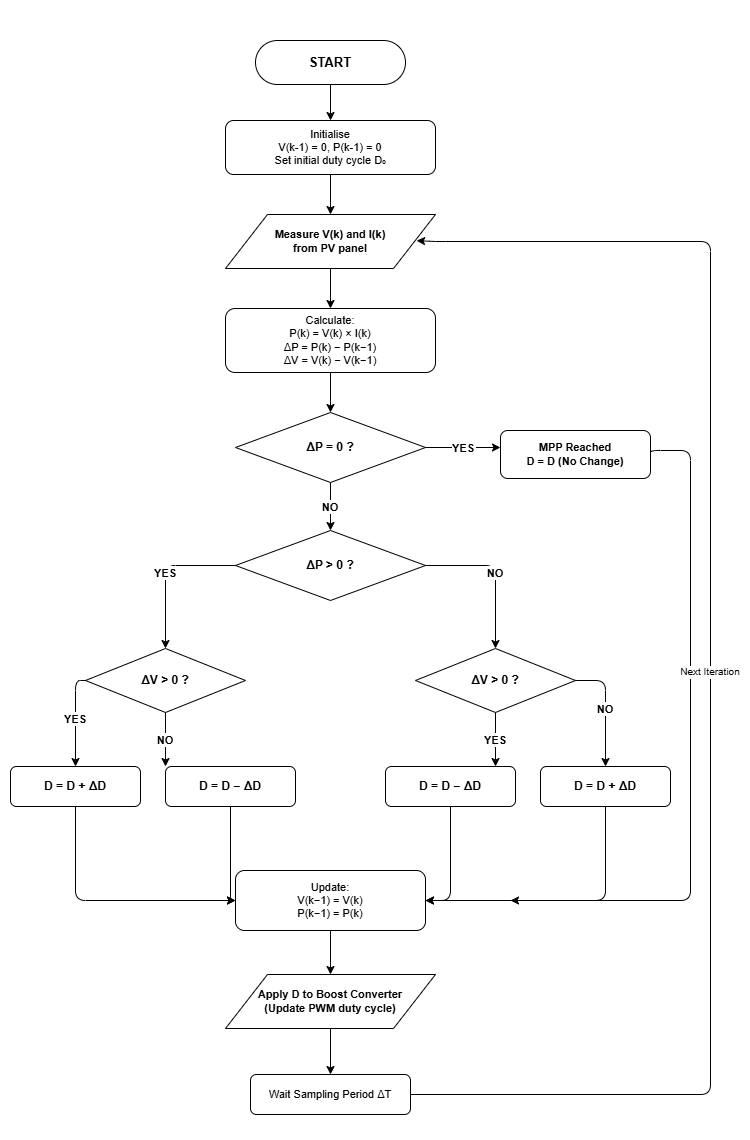

The diagram above was exported from draw.io. Its source (the exported page's mxGraphModel, read from the mxfile embedded in the PNG):
<mxGraphModel dx="786" dy="497" grid="1" gridSize="10" guides="1" tooltips="1" connect="1" arrows="1" fold="1" page="1" pageScale="1" pageWidth="850" pageHeight="1100" math="0" shadow="0">
  <root>
    <mxCell id="0" />
    <mxCell id="1" parent="0" />
    <mxCell id="FlMAJZKToSAoj1fcgdbo-39" parent="1" style="rounded=0;whiteSpace=wrap;html=1;movable=1;resizable=1;rotatable=1;deletable=1;editable=1;locked=0;connectable=1;strokeColor=none;opacity=0;" value="" vertex="1">
      <mxGeometry height="1140" width="750" y="680" as="geometry" />
    </mxCell>
    <mxCell id="FlMAJZKToSAoj1fcgdbo-2" parent="1" style="rounded=1;whiteSpace=wrap;html=1;fontSize=13;fontStyle=1;arcSize=50;fontColor=light-dark(#000000,#000000);" value="START" vertex="1">
      <mxGeometry height="44" width="150" x="255" y="720" as="geometry" />
    </mxCell>
    <mxCell id="FlMAJZKToSAoj1fcgdbo-3" parent="1" style="rounded=1;whiteSpace=wrap;html=1;fontSize=11;fontColor=light-dark(#000000,#000000);" value="Initialise&lt;br&gt;V(k-1) = 0,  P(k-1) = 0&lt;br&gt;Set initial duty cycle D₀" vertex="1">
      <mxGeometry height="54" width="210" x="225" y="800" as="geometry" />
    </mxCell>
    <mxCell id="FlMAJZKToSAoj1fcgdbo-4" parent="1" style="shape=parallelogram;whiteSpace=wrap;html=1;fontSize=11;fontStyle=1;fontColor=light-dark(#000000,#000000);" value="Measure V(k) and I(k)&lt;br&gt;from PV panel" vertex="1">
      <mxGeometry height="54" width="210" x="225" y="894" as="geometry" />
    </mxCell>
    <mxCell id="FlMAJZKToSAoj1fcgdbo-5" parent="1" style="rounded=1;whiteSpace=wrap;html=1;fontSize=11;fontColor=light-dark(#000000,#000000);" value="Calculate:&lt;br&gt;P(k) = V(k) × I(k)&lt;br&gt;ΔP = P(k) − P(k−1)&lt;br&gt;ΔV = V(k) − V(k−1)" vertex="1">
      <mxGeometry height="64" width="210" x="225" y="988" as="geometry" />
    </mxCell>
    <mxCell id="FlMAJZKToSAoj1fcgdbo-6" parent="1" style="rhombus;whiteSpace=wrap;html=1;fontSize=12;fontStyle=1;fontColor=light-dark(#000000,#000000);" value="ΔP = 0 ?" vertex="1">
      <mxGeometry height="70" width="190" x="235" y="1092" as="geometry" />
    </mxCell>
    <mxCell id="FlMAJZKToSAoj1fcgdbo-7" parent="1" style="rhombus;whiteSpace=wrap;html=1;fontSize=12;fontStyle=1;fontColor=light-dark(#000000,#000000);" value="ΔP &amp;gt; 0 ?" vertex="1">
      <mxGeometry height="70" width="190" x="235" y="1210" as="geometry" />
    </mxCell>
    <mxCell id="FlMAJZKToSAoj1fcgdbo-8" parent="1" style="rhombus;whiteSpace=wrap;html=1;fontSize=12;fontStyle=1;fontColor=light-dark(#000000,#000000);" value="ΔV &amp;gt; 0 ?" vertex="1">
      <mxGeometry height="64" width="160" x="85" y="1328" as="geometry" />
    </mxCell>
    <mxCell id="FlMAJZKToSAoj1fcgdbo-9" parent="1" style="rhombus;whiteSpace=wrap;html=1;fontSize=12;fontStyle=1;fontColor=light-dark(#000000,#000000);" value="ΔV &amp;gt; 0 ?" vertex="1">
      <mxGeometry height="64" width="160" x="415" y="1328" as="geometry" />
    </mxCell>
    <mxCell id="FlMAJZKToSAoj1fcgdbo-10" parent="1" style="rounded=1;whiteSpace=wrap;html=1;fontSize=12;fontStyle=1;fontColor=light-dark(#000000,#000000);" value="D = D + ΔD" vertex="1">
      <mxGeometry height="40" width="130" x="10" y="1446" as="geometry" />
    </mxCell>
    <mxCell id="FlMAJZKToSAoj1fcgdbo-11" parent="1" style="rounded=1;whiteSpace=wrap;html=1;fontSize=12;fontStyle=1;fontColor=light-dark(#000000,#000000);" value="D = D − ΔD" vertex="1">
      <mxGeometry height="40" width="130" x="165" y="1446" as="geometry" />
    </mxCell>
    <mxCell id="FlMAJZKToSAoj1fcgdbo-12" parent="1" style="rounded=1;whiteSpace=wrap;html=1;fontSize=12;fontStyle=1;fontColor=light-dark(#000000,#000000);" value="D = D − ΔD" vertex="1">
      <mxGeometry height="40" width="130" x="385" y="1446" as="geometry" />
    </mxCell>
    <mxCell id="FlMAJZKToSAoj1fcgdbo-13" parent="1" style="rounded=1;whiteSpace=wrap;html=1;fontSize=12;fontStyle=1;fontColor=light-dark(#000000,#000000);" value="D = D + ΔD" vertex="1">
      <mxGeometry height="40" width="130" x="540" y="1446" as="geometry" />
    </mxCell>
    <mxCell id="FlMAJZKToSAoj1fcgdbo-14" parent="1" style="rounded=1;whiteSpace=wrap;html=1;fontSize=11;fontStyle=1;fontColor=light-dark(#000000,#000000);" value="MPP Reached&lt;br&gt;D = D (No Change)" vertex="1">
      <mxGeometry height="48" width="150" x="500" y="1110" as="geometry" />
    </mxCell>
    <mxCell id="FlMAJZKToSAoj1fcgdbo-15" parent="1" style="rounded=1;whiteSpace=wrap;html=1;fontSize=11;fontColor=light-dark(#000000,#000000);" value="Update:&lt;br&gt;V(k−1) = V(k)&lt;br&gt;P(k−1) = P(k)" vertex="1">
      <mxGeometry height="60" width="190" x="235" y="1550" as="geometry" />
    </mxCell>
    <mxCell id="FlMAJZKToSAoj1fcgdbo-16" parent="1" style="shape=parallelogram;whiteSpace=wrap;html=1;fontSize=11;fontStyle=1;fontColor=light-dark(#000000,#000000);" value="Apply D to Boost Converter&lt;br&gt;(Update PWM duty cycle)" vertex="1">
      <mxGeometry height="54" width="210" x="225" y="1654" as="geometry" />
    </mxCell>
    <mxCell id="FlMAJZKToSAoj1fcgdbo-17" parent="1" style="rounded=1;whiteSpace=wrap;html=1;fontSize=11;fontColor=light-dark(#000000,#000000);" value="Wait Sampling Period ΔT" vertex="1">
      <mxGeometry height="40" width="160" x="250" y="1754" as="geometry" />
    </mxCell>
    <mxCell id="FlMAJZKToSAoj1fcgdbo-18" edge="1" parent="1" source="FlMAJZKToSAoj1fcgdbo-2" style="edgeStyle=orthogonalEdgeStyle;fontColor=light-dark(#000000,#000000);" target="FlMAJZKToSAoj1fcgdbo-3">
      <mxGeometry relative="1" as="geometry" />
    </mxCell>
    <mxCell id="FlMAJZKToSAoj1fcgdbo-19" edge="1" parent="1" source="FlMAJZKToSAoj1fcgdbo-3" style="edgeStyle=orthogonalEdgeStyle;fontColor=light-dark(#000000,#000000);" target="FlMAJZKToSAoj1fcgdbo-4">
      <mxGeometry relative="1" as="geometry" />
    </mxCell>
    <mxCell id="FlMAJZKToSAoj1fcgdbo-20" edge="1" parent="1" source="FlMAJZKToSAoj1fcgdbo-4" style="edgeStyle=orthogonalEdgeStyle;fontColor=light-dark(#000000,#000000);" target="FlMAJZKToSAoj1fcgdbo-5">
      <mxGeometry relative="1" as="geometry" />
    </mxCell>
    <mxCell id="FlMAJZKToSAoj1fcgdbo-21" edge="1" parent="1" source="FlMAJZKToSAoj1fcgdbo-5" style="edgeStyle=orthogonalEdgeStyle;fontColor=light-dark(#000000,#000000);" target="FlMAJZKToSAoj1fcgdbo-6">
      <mxGeometry relative="1" as="geometry" />
    </mxCell>
    <mxCell id="FlMAJZKToSAoj1fcgdbo-22" edge="1" parent="1" source="FlMAJZKToSAoj1fcgdbo-6" style="edgeStyle=orthogonalEdgeStyle;fontSize=11;fontStyle=1;fontColor=light-dark(#000000,#000000);" target="FlMAJZKToSAoj1fcgdbo-14" value="YES">
      <mxGeometry relative="1" as="geometry">
        <Array as="points">
          <mxPoint x="425" y="1127" />
          <mxPoint x="500" y="1127" />
        </Array>
      </mxGeometry>
    </mxCell>
    <mxCell id="FlMAJZKToSAoj1fcgdbo-23" edge="1" parent="1" source="FlMAJZKToSAoj1fcgdbo-6" style="edgeStyle=orthogonalEdgeStyle;fontSize=11;fontStyle=1;fontColor=light-dark(#000000,#000000);" target="FlMAJZKToSAoj1fcgdbo-7" value="NO">
      <mxGeometry relative="1" as="geometry" />
    </mxCell>
    <mxCell id="FlMAJZKToSAoj1fcgdbo-24" edge="1" parent="1" source="FlMAJZKToSAoj1fcgdbo-7" style="edgeStyle=orthogonalEdgeStyle;fontSize=11;fontStyle=1;fontColor=light-dark(#000000,#000000);" target="FlMAJZKToSAoj1fcgdbo-8" value="YES">
      <mxGeometry relative="1" as="geometry">
        <Array as="points">
          <mxPoint x="235" y="1245" />
          <mxPoint x="165" y="1245" />
          <mxPoint x="165" y="1360" />
        </Array>
      </mxGeometry>
    </mxCell>
    <mxCell id="FlMAJZKToSAoj1fcgdbo-25" edge="1" parent="1" source="FlMAJZKToSAoj1fcgdbo-7" style="edgeStyle=orthogonalEdgeStyle;fontSize=11;fontStyle=1;fontColor=light-dark(#000000,#000000);" target="FlMAJZKToSAoj1fcgdbo-9" value="NO">
      <mxGeometry relative="1" as="geometry">
        <Array as="points">
          <mxPoint x="425" y="1245" />
          <mxPoint x="495" y="1245" />
          <mxPoint x="495" y="1360" />
        </Array>
      </mxGeometry>
    </mxCell>
    <mxCell id="FlMAJZKToSAoj1fcgdbo-26" edge="1" parent="1" source="FlMAJZKToSAoj1fcgdbo-8" style="edgeStyle=orthogonalEdgeStyle;fontSize=11;fontStyle=1;fontColor=light-dark(#000000,#000000);" target="FlMAJZKToSAoj1fcgdbo-10" value="YES">
      <mxGeometry relative="1" as="geometry">
        <Array as="points">
          <mxPoint x="85" y="1360" />
          <mxPoint x="75" y="1360" />
          <mxPoint x="75" y="1466" />
        </Array>
      </mxGeometry>
    </mxCell>
    <mxCell id="FlMAJZKToSAoj1fcgdbo-27" edge="1" parent="1" source="FlMAJZKToSAoj1fcgdbo-8" style="edgeStyle=orthogonalEdgeStyle;fontSize=11;fontStyle=1;fontColor=light-dark(#000000,#000000);" target="FlMAJZKToSAoj1fcgdbo-11" value="NO">
      <mxGeometry relative="1" as="geometry">
        <Array as="points">
          <mxPoint x="245" y="1360" />
          <mxPoint x="230" y="1360" />
          <mxPoint x="230" y="1466" />
        </Array>
      </mxGeometry>
    </mxCell>
    <mxCell id="FlMAJZKToSAoj1fcgdbo-28" edge="1" parent="1" source="FlMAJZKToSAoj1fcgdbo-9" style="edgeStyle=orthogonalEdgeStyle;fontSize=11;fontStyle=1;fontColor=light-dark(#000000,#000000);" target="FlMAJZKToSAoj1fcgdbo-12" value="YES">
      <mxGeometry relative="1" as="geometry">
        <Array as="points">
          <mxPoint x="415" y="1360" />
          <mxPoint x="450" y="1360" />
          <mxPoint x="450" y="1466" />
        </Array>
      </mxGeometry>
    </mxCell>
    <mxCell id="FlMAJZKToSAoj1fcgdbo-29" edge="1" parent="1" source="FlMAJZKToSAoj1fcgdbo-9" style="edgeStyle=orthogonalEdgeStyle;fontSize=11;fontStyle=1;fontColor=light-dark(#000000,#000000);" target="FlMAJZKToSAoj1fcgdbo-13" value="NO">
      <mxGeometry relative="1" as="geometry">
        <Array as="points">
          <mxPoint x="575" y="1360" />
          <mxPoint x="605" y="1360" />
          <mxPoint x="605" y="1466" />
        </Array>
      </mxGeometry>
    </mxCell>
    <mxCell id="FlMAJZKToSAoj1fcgdbo-30" edge="1" parent="1" source="FlMAJZKToSAoj1fcgdbo-10" style="edgeStyle=orthogonalEdgeStyle;fontColor=light-dark(#000000,#000000);" target="FlMAJZKToSAoj1fcgdbo-15">
      <mxGeometry relative="1" as="geometry">
        <Array as="points">
          <mxPoint x="75" y="1580" />
          <mxPoint x="235" y="1580" />
        </Array>
      </mxGeometry>
    </mxCell>
    <mxCell id="FlMAJZKToSAoj1fcgdbo-31" edge="1" parent="1" source="FlMAJZKToSAoj1fcgdbo-11" style="edgeStyle=orthogonalEdgeStyle;fontColor=light-dark(#000000,#000000);" target="FlMAJZKToSAoj1fcgdbo-15">
      <mxGeometry relative="1" as="geometry">
        <Array as="points">
          <mxPoint x="230" y="1580" />
        </Array>
      </mxGeometry>
    </mxCell>
    <mxCell id="FlMAJZKToSAoj1fcgdbo-32" edge="1" parent="1" source="FlMAJZKToSAoj1fcgdbo-12" style="edgeStyle=orthogonalEdgeStyle;fontColor=light-dark(#000000,#000000);" target="FlMAJZKToSAoj1fcgdbo-15">
      <mxGeometry relative="1" as="geometry">
        <Array as="points">
          <mxPoint x="450" y="1580" />
          <mxPoint x="425" y="1580" />
        </Array>
      </mxGeometry>
    </mxCell>
    <mxCell id="FlMAJZKToSAoj1fcgdbo-33" edge="1" parent="1" source="FlMAJZKToSAoj1fcgdbo-13" style="edgeStyle=orthogonalEdgeStyle;fontColor=light-dark(#000000,#000000);" target="FlMAJZKToSAoj1fcgdbo-15">
      <mxGeometry relative="1" as="geometry">
        <Array as="points">
          <mxPoint x="605" y="1580" />
          <mxPoint x="425" y="1580" />
        </Array>
      </mxGeometry>
    </mxCell>
    <mxCell id="FlMAJZKToSAoj1fcgdbo-34" edge="1" parent="1" source="FlMAJZKToSAoj1fcgdbo-14" style="edgeStyle=orthogonalEdgeStyle;fontColor=light-dark(#000000,#000000);exitX=1;exitY=0.5;exitDx=0;exitDy=0;">
      <mxGeometry relative="1" as="geometry">
        <Array as="points">
          <mxPoint x="650" y="1130" />
          <mxPoint x="690" y="1130" />
          <mxPoint x="690" y="1580" />
        </Array>
        <mxPoint x="660" y="1130" as="sourcePoint" />
        <mxPoint x="510" y="1580.0000000000002" as="targetPoint" />
      </mxGeometry>
    </mxCell>
    <mxCell id="FlMAJZKToSAoj1fcgdbo-35" edge="1" parent="1" source="FlMAJZKToSAoj1fcgdbo-15" style="edgeStyle=orthogonalEdgeStyle;fontColor=light-dark(#000000,#000000);" target="FlMAJZKToSAoj1fcgdbo-16">
      <mxGeometry relative="1" as="geometry" />
    </mxCell>
    <mxCell id="FlMAJZKToSAoj1fcgdbo-36" edge="1" parent="1" source="FlMAJZKToSAoj1fcgdbo-16" style="edgeStyle=orthogonalEdgeStyle;fontColor=light-dark(#000000,#000000);" target="FlMAJZKToSAoj1fcgdbo-17">
      <mxGeometry relative="1" as="geometry" />
    </mxCell>
    <mxCell id="FlMAJZKToSAoj1fcgdbo-37" edge="1" parent="1" source="FlMAJZKToSAoj1fcgdbo-17" style="edgeStyle=orthogonalEdgeStyle;fontSize=10;fontColor=light-dark(#000000,#000000);entryX=0.91;entryY=0.485;entryDx=0;entryDy=0;entryPerimeter=0;" target="FlMAJZKToSAoj1fcgdbo-4" value="Next Iteration">
      <mxGeometry relative="1" as="geometry">
        <Array as="points">
          <mxPoint x="710" y="1774" />
          <mxPoint x="710" y="921" />
          <mxPoint x="435" y="921" />
        </Array>
      </mxGeometry>
    </mxCell>
  </root>
</mxGraphModel>